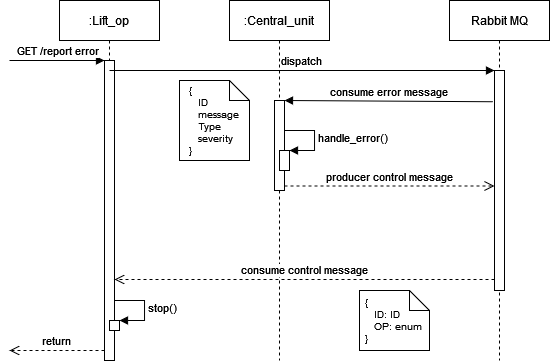

The diagram above was exported from draw.io. Its source (the exported page's mxGraphModel, read from the mxfile embedded in the PNG):
<mxGraphModel dx="826" dy="442" grid="1" gridSize="10" guides="1" tooltips="1" connect="1" arrows="1" fold="1" page="1" pageScale="1" pageWidth="850" pageHeight="1100" math="0" shadow="0">
  <root>
    <mxCell id="0" />
    <mxCell id="1" parent="0" />
    <mxCell id="AZ5q8qD32m1SHY0_1xM5-1" value=":Lift_op" style="shape=umlLifeline;perimeter=lifelinePerimeter;whiteSpace=wrap;html=1;container=1;collapsible=0;recursiveResize=0;outlineConnect=0;" vertex="1" parent="1">
      <mxGeometry x="90" y="70" width="100" height="360" as="geometry" />
    </mxCell>
    <mxCell id="AZ5q8qD32m1SHY0_1xM5-4" value="" style="html=1;points=[];perimeter=orthogonalPerimeter;" vertex="1" parent="AZ5q8qD32m1SHY0_1xM5-1">
      <mxGeometry x="45" y="60" width="10" height="300" as="geometry" />
    </mxCell>
    <mxCell id="AZ5q8qD32m1SHY0_1xM5-5" value="GET /report error" style="html=1;verticalAlign=bottom;endArrow=block;entryX=0;entryY=0;rounded=0;" edge="1" target="AZ5q8qD32m1SHY0_1xM5-4" parent="AZ5q8qD32m1SHY0_1xM5-1">
      <mxGeometry relative="1" as="geometry">
        <mxPoint x="-50" y="60" as="sourcePoint" />
      </mxGeometry>
    </mxCell>
    <mxCell id="AZ5q8qD32m1SHY0_1xM5-6" value="return" style="html=1;verticalAlign=bottom;endArrow=open;dashed=1;endSize=8;rounded=0;" edge="1" source="AZ5q8qD32m1SHY0_1xM5-4" parent="AZ5q8qD32m1SHY0_1xM5-1">
      <mxGeometry relative="1" as="geometry">
        <mxPoint x="-50" y="350" as="targetPoint" />
        <mxPoint x="40" y="350" as="sourcePoint" />
      </mxGeometry>
    </mxCell>
    <mxCell id="AZ5q8qD32m1SHY0_1xM5-10" value="" style="html=1;points=[];perimeter=orthogonalPerimeter;" vertex="1" parent="AZ5q8qD32m1SHY0_1xM5-1">
      <mxGeometry x="50" y="320" width="10" height="10" as="geometry" />
    </mxCell>
    <mxCell id="AZ5q8qD32m1SHY0_1xM5-11" value="stop()" style="edgeStyle=orthogonalEdgeStyle;html=1;align=left;spacingLeft=2;endArrow=block;rounded=0;entryX=1;entryY=0;" edge="1" target="AZ5q8qD32m1SHY0_1xM5-10" parent="AZ5q8qD32m1SHY0_1xM5-1">
      <mxGeometry relative="1" as="geometry">
        <mxPoint x="55" y="300" as="sourcePoint" />
        <Array as="points">
          <mxPoint x="85" y="300" />
        </Array>
      </mxGeometry>
    </mxCell>
    <mxCell id="AZ5q8qD32m1SHY0_1xM5-17" value="&lt;div align=&quot;left&quot; style=&quot;font-size: 10px&quot;&gt;&lt;font style=&quot;font-size: 10px&quot;&gt;{&lt;/font&gt;&lt;/div&gt;&lt;div align=&quot;left&quot; style=&quot;font-size: 10px&quot;&gt;&lt;font style=&quot;font-size: 10px&quot;&gt;&amp;nbsp;&amp;nbsp; ID&lt;/font&gt;&lt;/div&gt;&lt;div align=&quot;left&quot; style=&quot;font-size: 10px&quot;&gt;&lt;font style=&quot;font-size: 10px&quot;&gt;&amp;nbsp;&amp;nbsp; message&lt;/font&gt;&lt;/div&gt;&lt;div align=&quot;left&quot; style=&quot;font-size: 10px&quot;&gt;&lt;font style=&quot;font-size: 10px&quot;&gt;&amp;nbsp;&amp;nbsp; Type&lt;/font&gt;&lt;/div&gt;&lt;div align=&quot;left&quot; style=&quot;font-size: 10px&quot;&gt;&lt;font style=&quot;font-size: 10px&quot;&gt;&amp;nbsp;&amp;nbsp; severity&lt;/font&gt;&lt;/div&gt;&lt;div align=&quot;left&quot; style=&quot;font-size: 10px&quot;&gt;&lt;font style=&quot;font-size: 10px&quot;&gt;}&lt;/font&gt;&lt;br&gt;&lt;/div&gt;" style="shape=note;size=20;whiteSpace=wrap;html=1;" vertex="1" parent="AZ5q8qD32m1SHY0_1xM5-1">
      <mxGeometry x="120" y="80" width="70" height="80" as="geometry" />
    </mxCell>
    <mxCell id="AZ5q8qD32m1SHY0_1xM5-2" value=":Central_unit" style="shape=umlLifeline;perimeter=lifelinePerimeter;whiteSpace=wrap;html=1;container=1;collapsible=0;recursiveResize=0;outlineConnect=0;" vertex="1" parent="1">
      <mxGeometry x="260" y="70" width="100" height="360" as="geometry" />
    </mxCell>
    <mxCell id="AZ5q8qD32m1SHY0_1xM5-12" value="" style="html=1;points=[];perimeter=orthogonalPerimeter;" vertex="1" parent="AZ5q8qD32m1SHY0_1xM5-2">
      <mxGeometry x="45" y="100" width="10" height="90" as="geometry" />
    </mxCell>
    <mxCell id="AZ5q8qD32m1SHY0_1xM5-15" value="" style="html=1;points=[];perimeter=orthogonalPerimeter;" vertex="1" parent="AZ5q8qD32m1SHY0_1xM5-2">
      <mxGeometry x="50" y="150" width="10" height="20" as="geometry" />
    </mxCell>
    <mxCell id="AZ5q8qD32m1SHY0_1xM5-16" value="handle_error()" style="edgeStyle=orthogonalEdgeStyle;html=1;align=left;spacingLeft=2;endArrow=block;rounded=0;entryX=1;entryY=0;" edge="1" target="AZ5q8qD32m1SHY0_1xM5-15" parent="AZ5q8qD32m1SHY0_1xM5-2">
      <mxGeometry relative="1" as="geometry">
        <mxPoint x="55" y="130" as="sourcePoint" />
        <Array as="points">
          <mxPoint x="85" y="130" />
        </Array>
      </mxGeometry>
    </mxCell>
    <mxCell id="AZ5q8qD32m1SHY0_1xM5-3" value="Rabbit MQ" style="shape=umlLifeline;perimeter=lifelinePerimeter;whiteSpace=wrap;html=1;container=1;collapsible=0;recursiveResize=0;outlineConnect=0;" vertex="1" parent="1">
      <mxGeometry x="480" y="70" width="100" height="360" as="geometry" />
    </mxCell>
    <mxCell id="AZ5q8qD32m1SHY0_1xM5-7" value="" style="html=1;points=[];perimeter=orthogonalPerimeter;" vertex="1" parent="AZ5q8qD32m1SHY0_1xM5-3">
      <mxGeometry x="45" y="70" width="10" height="220" as="geometry" />
    </mxCell>
    <mxCell id="AZ5q8qD32m1SHY0_1xM5-8" value="dispatch" style="html=1;verticalAlign=bottom;endArrow=block;entryX=0;entryY=0;rounded=0;" edge="1" target="AZ5q8qD32m1SHY0_1xM5-7" parent="1">
      <mxGeometry relative="1" as="geometry">
        <mxPoint x="140" y="140" as="sourcePoint" />
      </mxGeometry>
    </mxCell>
    <mxCell id="AZ5q8qD32m1SHY0_1xM5-9" value="consume control message" style="html=1;verticalAlign=bottom;endArrow=open;dashed=1;endSize=8;exitX=0;exitY=0.95;rounded=0;" edge="1" source="AZ5q8qD32m1SHY0_1xM5-7" parent="1" target="AZ5q8qD32m1SHY0_1xM5-4">
      <mxGeometry relative="1" as="geometry">
        <mxPoint x="455" y="216" as="targetPoint" />
      </mxGeometry>
    </mxCell>
    <mxCell id="AZ5q8qD32m1SHY0_1xM5-13" value="consume error message" style="html=1;verticalAlign=bottom;endArrow=block;entryX=1;entryY=0;rounded=0;exitX=-0.167;exitY=0.142;exitDx=0;exitDy=0;exitPerimeter=0;" edge="1" target="AZ5q8qD32m1SHY0_1xM5-12" parent="1" source="AZ5q8qD32m1SHY0_1xM5-7">
      <mxGeometry relative="1" as="geometry">
        <mxPoint x="375" y="170" as="sourcePoint" />
      </mxGeometry>
    </mxCell>
    <mxCell id="AZ5q8qD32m1SHY0_1xM5-14" value="producer control message" style="html=1;verticalAlign=bottom;endArrow=open;dashed=1;endSize=8;exitX=1;exitY=0.95;rounded=0;" edge="1" source="AZ5q8qD32m1SHY0_1xM5-12" parent="1" target="AZ5q8qD32m1SHY0_1xM5-7">
      <mxGeometry relative="1" as="geometry">
        <mxPoint x="470" y="260" as="targetPoint" />
      </mxGeometry>
    </mxCell>
    <mxCell id="AZ5q8qD32m1SHY0_1xM5-18" value="&lt;div align=&quot;left&quot; style=&quot;font-size: 10px&quot;&gt;&lt;font style=&quot;font-size: 10px&quot;&gt;{&lt;/font&gt;&lt;/div&gt;&lt;div align=&quot;left&quot; style=&quot;font-size: 10px&quot;&gt;&lt;font style=&quot;font-size: 10px&quot;&gt;&amp;nbsp;&amp;nbsp; ID: ID&lt;br&gt;&lt;/font&gt;&lt;/div&gt;&lt;div align=&quot;left&quot; style=&quot;font-size: 10px&quot;&gt;&lt;font style=&quot;font-size: 10px&quot;&gt;&amp;nbsp;&amp;nbsp; OP: enum&lt;br&gt;&lt;/font&gt;&lt;/div&gt;&lt;div align=&quot;left&quot; style=&quot;font-size: 10px&quot;&gt;&lt;font style=&quot;font-size: 10px&quot;&gt;}&lt;/font&gt;&lt;br&gt;&lt;/div&gt;" style="shape=note;size=20;whiteSpace=wrap;html=1;" vertex="1" parent="1">
      <mxGeometry x="390" y="360" width="70" height="60" as="geometry" />
    </mxCell>
  </root>
</mxGraphModel>